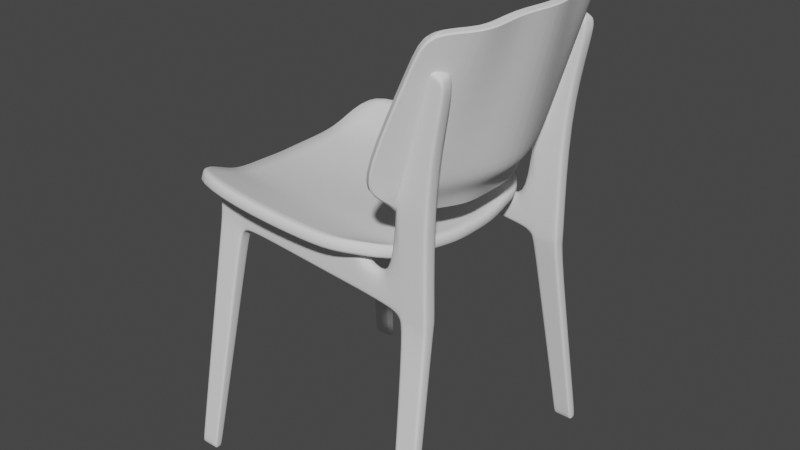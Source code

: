 # Source: Chair_BlenderTutorial.blend  (saved by Blender 2.82.7; exported with 4.5.12 LTS)
import bpy
from mathutils import Matrix  # noqa: F401  (used for matrix-valued properties, if any)

bpy.ops.wm.read_factory_settings(use_empty=True)
scene = bpy.context.scene
scene.name = 'Scene'

# ---- collections
col_collection = bpy.data.collections.new('Collection'); scene.collection.children.link(col_collection)
col_collection_2 = bpy.data.collections.new('Collection 2'); scene.collection.children.link(col_collection_2)
col_collection_3 = bpy.data.collections.new('Collection 3'); scene.collection.children.link(col_collection_3)

# ---- node groups
ng_auto_smooth = bpy.data.node_groups.new('Auto Smooth', 'GeometryNodeTree')
_s = ng_auto_smooth.interface.new_socket(name='Geometry', in_out='OUTPUT', socket_type='NodeSocketGeometry')
_s = ng_auto_smooth.interface.new_socket(name='Geometry', in_out='INPUT', socket_type='NodeSocketGeometry')
_s = ng_auto_smooth.interface.new_socket(name='Angle', in_out='INPUT', socket_type='NodeSocketFloat')
_s.subtype = 'ANGLE'
_s.min_value = 0.0
_s.max_value = 3.142
ng_auto_smooth.is_modifier = True
_N = ng_auto_smooth.nodes; _L = ng_auto_smooth.links
n0 = _N.new('NodeGroupOutput'); n0.name = 'Group Output'; n0.location = (480, -100)
n1 = _N.new('NodeGroupInput'); n1.name = 'Group Input'; n1.location = (-420, -300)
n2 = _N.new('NodeGroupInput'); n2.name = 'Group Input.001'; n2.location = (-60, -100)
n3 = _N.new('GeometryNodeSetShadeSmooth'); n3.name = 'Set Shade Smooth'; n3.location = (120, -100)
n3.domain = 'EDGE'
n4 = _N.new('GeometryNodeSetShadeSmooth'); n4.name = 'Set Shade Smooth.001'; n4.location = (300, -100)
n5 = _N.new('GeometryNodeInputMeshEdgeAngle'); n5.name = 'Edge Angle'; n5.location = (-420, -220)
n6 = _N.new('GeometryNodeInputEdgeSmooth'); n6.name = 'Is Edge Smooth'; n6.location = (-60, -160)
n7 = _N.new('GeometryNodeInputShadeSmooth'); n7.name = 'Is Face Smooth'; n7.location = (-240, -340)
n8 = _N.new('FunctionNodeBooleanMath'); n8.name = 'Boolean Math'; n8.location = (-60, -220)
n9 = _N.new('FunctionNodeCompare'); n9.name = 'Compare'; n9.location = (-240, -180)
n9.operation = 'LESS_EQUAL'
_L.new(n5.outputs[0], n9.inputs[0])
_L.new(n4.outputs[0], n0.inputs[0])
_L.new(n1.outputs[1], n9.inputs[1])
_L.new(n9.outputs[0], n8.inputs[0])
_L.new(n7.outputs[0], n8.inputs[1])
_L.new(n2.outputs[0], n3.inputs[0])
_L.new(n6.outputs[0], n3.inputs[1])
_L.new(n3.outputs[0], n4.inputs[0])
_L.new(n8.outputs[0], n3.inputs[2])
n0.is_active_output = True

# ---- world
world_world = bpy.data.worlds.new('World'); scene.world = world_world
world_world.use_nodes = True; world_world.node_tree.nodes.clear()
_N = world_world.node_tree.nodes; _L = world_world.node_tree.links
n0 = _N.new('ShaderNodeOutputWorld'); n0.name = 'World Output'; n0.location = (300, 300)
n1 = _N.new('ShaderNodeBackground'); n1.name = 'Background'; n1.location = (10, 300)
n1.inputs[0].default_value = (0.05088, 0.05088, 0.05088, 1.0)
_L.new(n1.outputs[0], n0.inputs[0])
n0.is_active_output = True
world_world.color = (0.05088, 0.05088, 0.05088)
world_world.use_sun_shadow = False
world_world.sun_shadow_jitter_overblur = 0.0

# ---- meshes
me_plane = bpy.data.meshes.new('Plane')
me_plane.from_pydata([(-1.227, 0.0, -0.03568), (0.8216, 0.0, -0.02266), (-1.089, 1.269, 0.2414), (0.5849, 1.052, 0.0576), (-1.227, 0.2513, -0.025), (0.8216, 0.2771, -0.025), (0.7312, 0.7993, -0.02219), (-1.136, 0.8818, 0.0998), (-1.17, 0.6649, 0.01062), (0.7638, 0.631, 0.01062), (-0.583, 0.0, -0.03158), (-0.5627, 1.387, 0.1836), (-0.583, 0.2406, -0.025), (-0.549, 0.9264, 0.06144), (-0.5616, 0.6832, 0.01062), (0.3413, 0.0, -0.02571), (0.1925, 1.326, 0.1007), (0.3413, 0.2736, -0.025), (0.2933, 0.9034, 0.006412), (0.3105, 0.6738, 0.01062), (0.5453, 0.0, -0.02442), (0.3592, 1.25, 0.08239), (0.5453, 0.2724, -0.025), (0.4793, 0.8758, -0.005738), (0.503, 0.6637, 0.01062)], [], [(23, 6, 3, 21), (20, 1, 5, 22), (24, 9, 6, 23), (22, 5, 9, 24), (4, 12, 14, 8), (8, 14, 13, 7), (0, 10, 12, 4), (7, 13, 11, 2), (12, 17, 19, 14), (14, 19, 18, 13), (10, 15, 17, 12), (13, 18, 16, 11), (17, 22, 24, 19), (19, 24, 23, 18), (15, 20, 22, 17), (18, 23, 21, 16)])
me_plane.polygons.foreach_set('use_smooth', [True] * 16)
_uv = me_plane.uv_layers.new(name='UVMap')
_uv.uv.foreach_set('vector', [0.02738, 0.04496, 0.02938, 0.05159, 0.02246, 0.04772, 0.01731, 0.04171, 0.05047, 0.04661, 0.05049, 0.05386, 0.04322, 0.05389, 0.04331, 0.04663, 0.03298, 0.04556, 0.03388, 0.05241, 0.02938, 0.05159, 0.02738, 0.04496, 0.04331, 0.04663, 0.04322, 0.05389, 0.03388, 0.05241, 0.03298, 0.04556, 0.04388, 2.003e-05, 0.04411, 0.01696, 0.03241, 0.0175, 0.03297, 0.001502, 0.03297, 0.001502, 0.03241, 0.0175, 0.02586, 0.01782, 0.02681, 0.002326, 0.05049, 4.05e-05, 0.05044, 0.01697, 0.04411, 0.01696, 0.04388, 2.003e-05, 0.02681, 0.002326, 0.02586, 0.01782, 0.01333, 0.0174, 0.01597, 0.003414, 0.04411, 0.01696, 0.04326, 0.04127, 0.0327, 0.0405, 0.03241, 0.0175, 0.03241, 0.0175, 0.0327, 0.0405, 0.02665, 0.04006, 0.02586, 0.01782, 0.05044, 0.01697, 0.05045, 0.04126, 0.04326, 0.04127, 0.04411, 0.01696, 0.02586, 0.01782, 0.02665, 0.04006, 0.01529, 0.03731, 0.01333, 0.0174, 0.04326, 0.04127, 0.04331, 0.04663, 0.03298, 0.04556, 0.0327, 0.0405, 0.0327, 0.0405, 0.03298, 0.04556, 0.02738, 0.04496, 0.02665, 0.04006, 0.05045, 0.04126, 0.05047, 0.04661, 0.04331, 0.04663, 0.04326, 0.04127, 0.02665, 0.04006, 0.02738, 0.04496, 0.01731, 0.04171, 0.01529, 0.03731])
me_plane.use_remesh_fix_poles = True
me_plane.use_remesh_preserve_attributes = False
me_plane.use_mirror_vertex_groups = False
me_plane.update()
me_plane_001 = bpy.data.meshes.new('Plane.001')
me_plane_001.from_pydata([(-1.067, 0.0, 0.3655), (0.9324, 0.0, -0.1673), (-1.009, 0.7424, 0.5301), (0.9092, 0.8841, 0.1827), (0.6253, 0.0, -0.1149), (0.6163, 0.9062, 0.2667), (-0.4546, 1.02, 0.568), (-0.4963, 0.0, 0.07628), (-0.6827, 0.9816, 0.5358), (-0.7374, 0.0, 0.1175), (-1.067, 0.252, 0.3408), (0.9325, 0.3111, -0.05414), (0.6254, 0.317, -0.001808), (-0.4962, 0.35, 0.1894), (-0.7373, 0.3349, 0.2306), (0.8521, 0.5837, -0.05583), (0.5594, 0.6008, 0.02892), (-0.5106, 0.6862, 0.3348), (-0.739, 0.6608, 0.4078), (-1.024, 0.515, 0.4872), (-0.8287, 0.8153, 0.5007), (-0.8855, 0.0, 0.2899), (-0.8855, 0.2772, 0.3072), (-0.8562, 0.5594, 0.4318)], [], [(16, 15, 3, 5), (17, 16, 5, 6), (18, 17, 6, 8), (23, 18, 8, 20), (21, 9, 14, 22), (9, 7, 13, 14), (7, 4, 12, 13), (4, 1, 11, 12), (22, 14, 18, 23), (14, 13, 17, 18), (13, 12, 16, 17), (12, 11, 15, 16), (10, 22, 23, 19), (0, 21, 22, 10), (19, 23, 20, 2)])
me_plane_001.polygons.foreach_set('use_smooth', [True] * 15)
_uv = me_plane_001.uv_layers.new(name='UVMap')
_uv.uv.foreach_set('vector', [0.06412, 0.04446, 0.06467, 0.05236, 0.05466, 0.05237, 0.05397, 0.04452, 0.06121, 0.01549, 0.06412, 0.04446, 0.05397, 0.04452, 0.05053, 0.01573, 0.06153, 0.009179, 0.06121, 0.01549, 0.05053, 0.01573, 0.05247, 0.01002, 0.06394, 0.00586, 0.06153, 0.009179, 0.05247, 0.01002, 0.05705, 0.006465, 0.07948, 0.005123, 0.0803, 0.01088, 0.07115, 0.01026, 0.07215, 0.005689, 0.0803, 0.01088, 0.08024, 0.01719, 0.0707, 0.01662, 0.07115, 0.01026, 0.08024, 0.01719, 0.08026, 0.04672, 0.07153, 0.04627, 0.0707, 0.01662, 0.08026, 0.04672, 0.0803, 0.05479, 0.07174, 0.05435, 0.07153, 0.04627, 0.07215, 0.005689, 0.07115, 0.01026, 0.06153, 0.009179, 0.06394, 0.00586, 0.07115, 0.01026, 0.0707, 0.01662, 0.06121, 0.01549, 0.06153, 0.009179, 0.0707, 0.01662, 0.07153, 0.04627, 0.06412, 0.04446, 0.06121, 0.01549, 0.07153, 0.04627, 0.07174, 0.05435, 0.06467, 0.05236, 0.06412, 0.04446, 0.07254, 0.0007708, 0.07215, 0.005689, 0.06394, 0.00586, 0.0647, 0.001221, 0.07909, 2.003e-05, 0.07948, 0.005123, 0.07215, 0.005689, 0.07254, 0.0007708, 0.0647, 0.001221, 0.06394, 0.00586, 0.05705, 0.006465, 0.05874, 0.001665])
me_plane_001.use_remesh_fix_poles = True
me_plane_001.use_remesh_preserve_attributes = False
me_plane_001.use_mirror_vertex_groups = False
me_plane_001.update()
me_cube_002 = bpy.data.meshes.new('Cube.002')
me_cube_002.from_pydata([(2.321, -13.27, -4.441), (2.321, -12.46, -4.441), (2.579, -9.909, -27.97), (4.013, -13.27, -4.441), (2.579, -8.583, -27.97), (4.013, -12.46, -4.441), (0.1603, -9.909, -25.06), (0.1603, -8.583, -25.07), (2.714, -8.583, -25.83), (2.714, -9.909, -25.83), (-11.65, -9.909, -27.24), (-11.65, -8.583, -27.25), (-12.06, -9.909, -24.12), (-12.07, -8.583, -24.12), (-0.9463, -8.583, -27.82), (-0.7973, -8.583, -25.27), (-0.7973, -9.909, -25.26), (-0.9463, -9.909, -27.82), (0.8756, -10.82, -19.71), (0.8756, -9.632, -19.72), (3.071, -9.632, -19.95), (3.071, -10.82, -19.95), (0.4535, -8.806, -24.19), (2.796, -8.806, -24.48), (2.796, -10.1, -24.48), (0.4535, -10.1, -24.17), (-5.985, -8.583, -27.55), (-5.811, -9.909, -24.74), (-5.811, -8.583, -24.74), (-5.985, -9.909, -27.55), (2.237, -8.583, -27.96), (3.77, -12.46, -4.441), (2.237, -9.909, -27.96), (3.77, -13.27, -4.441), (2.756, -10.82, -19.92), (2.756, -9.632, -19.92), (2.46, -8.806, -24.44), (2.46, -10.1, -24.44), (2.594, -8.583, -27.74), (2.594, -9.909, -27.74), (-12.02, -8.583, -26.93), (-12.02, -9.909, -26.92), (-0.9307, -9.909, -27.55), (-0.9307, -8.583, -27.55), (-5.967, -9.909, -27.26), (-5.967, -8.583, -27.26), (2.249, -8.583, -27.71), (2.249, -9.909, -27.71), (0.3341, -8.583, -27.88), (2.419, -13.27, -4.441), (0.3099, -9.909, -25.25), (1.003, -10.82, -19.73), (0.589, -10.1, -24.19), (2.419, -12.46, -4.441), (0.3341, -9.909, -27.88), (1.003, -9.632, -19.74), (0.589, -8.806, -24.2), (0.3314, -8.583, -27.59), (0.3314, -9.909, -27.59), (-12.07, -9.909, -24.3), (-0.8058, -8.583, -25.42), (-5.821, -8.583, -24.9), (-12.08, -8.583, -24.3), (-0.8058, -9.909, -25.4), (-5.821, -9.909, -24.9), (2.348, -8.583, -25.74), (2.348, -9.909, -25.74), (0.3099, -8.583, -25.27), (2.287, -13.21, -4.798), (2.287, -12.39, -4.799), (3.991, -12.39, -4.804), (3.991, -13.21, -4.804), (3.747, -13.21, -4.803), (3.747, -12.39, -4.803), (2.385, -12.39, -4.799), (2.385, -13.21, -4.799), (-14.78, -9.932, -23.81), (-14.79, -8.606, -23.8), (-14.65, -8.606, -25.55), (-14.65, -9.932, -25.56), (-14.79, -9.932, -23.98), (-14.8, -8.606, -23.98), (-10.75, -8.583, -27.3), (-11.06, -9.909, -24.22), (-11.07, -8.583, -24.22), (-10.74, -9.909, -27.29), (-11.05, -9.909, -26.98), (-11.06, -8.583, -26.98), (-11.08, -8.583, -24.39), (-11.07, -9.909, -24.39), (-15.54, -9.937, -23.44), (-15.55, -8.611, -23.43), (-15.24, -8.611, -32.62), (-15.24, -9.937, -32.61), (-15.55, -9.937, -23.61), (-15.56, -8.611, -23.61), (-18.06, -9.955, -23.4), (-18.07, -8.629, -23.39), (-17.89, -8.629, -33.77), (-17.88, -9.955, -33.77), (-18.07, -9.955, -23.57), (-18.08, -8.629, -23.57), (-15.79, -9.941, -21.76), (-15.8, -8.874, -21.76), (-18.03, -9.959, -21.72), (-18.04, -8.892, -21.72), (-17.06, -13.27, -4.448), (-17.07, -12.29, -4.445), (-18.82, -13.29, -4.409), (-18.83, -12.31, -4.406), (-18.8, -13.29, -4.89), (-18.81, -12.31, -4.887), (-17.04, -12.29, -4.926), (-17.03, -13.27, -4.929), (-15.57, -9.944, -33.79), (-15.57, -8.619, -33.8), (-16.13, -8.619, -23.42), (-16.12, -9.944, -23.42), (-16.13, -9.944, -23.6), (-16.14, -8.619, -23.59), (-16.26, -8.882, -21.74), (-16.25, -9.948, -21.74), (-17.33, -12.3, -4.428), (-17.32, -13.28, -4.432), (-17.29, -13.28, -4.912), (-17.3, -12.3, -4.909), (-17.62, -9.953, -33.77), (-17.81, -8.627, -23.4), (-17.81, -9.953, -23.58), (-17.81, -8.891, -21.72), (-18.63, -12.31, -4.409), (-18.6, -13.28, -4.893), (-17.55, -8.627, -33.78), (-17.8, -9.953, -23.4), (-17.82, -8.627, -23.57), (-17.79, -9.957, -21.72), (-18.62, -13.29, -4.412), (-18.61, -12.31, -4.89), (-19.24, -8.666, -40.46), (-19.24, -9.992, -40.45), (-17.75, -9.981, -40.66), (-17.75, -8.656, -40.66), (-19.0, -9.99, -40.56), (-18.93, -8.664, -40.59), (-19.1, -8.681, -41.76), (-19.09, -10.01, -41.76), (-18.26, -9.996, -42.27), (-18.27, -8.671, -42.27), (-18.89, -10.01, -41.93), (-18.84, -8.68, -41.99), (-16.15, -8.621, -33.79), (-16.61, -9.947, -23.41), (-16.63, -8.621, -23.59), (-16.71, -9.951, -21.74), (-17.7, -13.28, -4.426), (-17.68, -12.3, -4.903), (-16.17, -9.947, -33.78), (-16.62, -8.621, -23.41), (-16.62, -9.947, -23.59), (-16.72, -8.884, -21.73), (-17.71, -12.3, -4.423), (-17.67, -13.28, -4.907), (-18.1, -8.658, -40.64), (-18.11, -9.984, -40.63), (-18.44, -8.673, -42.19), (-18.45, -9.999, -42.17), (-19.07, -10.0, -41.42), (-18.12, -9.991, -41.8), (-18.13, -8.666, -41.8), (-18.86, -8.674, -41.47), (-19.26, -10.0, -41.24), (-19.1, -8.676, -41.24), (-18.35, -9.994, -41.69), (-18.34, -8.668, -41.71)], [(17, 14), (29, 26), (48, 54)], [(68, 0, 1, 69), (73, 31, 5, 70), (70, 5, 3, 71), (75, 49, 0, 68), (30, 4, 2, 32), (53, 1, 0, 49), (87, 82, 11, 40), (41, 59, 80, 79), (89, 83, 12, 59), (83, 84, 13, 12), (6, 7, 15, 16), (50, 6, 16, 63), (57, 48, 14, 43), (52, 51, 18, 25), (23, 20, 21, 24), (36, 35, 20, 23), (25, 18, 19, 22), (6, 25, 22, 7), (65, 36, 23, 8), (8, 23, 24, 9), (50, 52, 25, 6), (16, 15, 28, 27), (63, 16, 27, 64), (43, 14, 26, 45), (9, 24, 37, 66), (67, 56, 36, 65), (56, 55, 35, 36), (24, 21, 34, 37), (5, 31, 33, 3), (71, 3, 33, 72), (74, 53, 31, 73), (2, 39, 47, 32), (48, 57, 46, 30), (60, 43, 45, 61), (17, 42, 44, 29), (67, 57, 43, 60), (54, 58, 42, 17), (85, 86, 41, 10), (10, 41, 40, 11), (88, 87, 40, 62), (30, 46, 38, 4), (4, 38, 39, 2), (32, 47, 58, 54), (69, 1, 53, 74), (22, 19, 55, 56), (7, 22, 56, 67), (66, 37, 52, 50), (37, 34, 51, 52), (31, 53, 49, 33), (72, 33, 49, 75), (47, 66, 50, 58), (84, 88, 62, 13), (7, 67, 60, 15), (15, 60, 61, 28), (39, 9, 66, 47), (57, 67, 65, 46), (42, 63, 64, 44), (58, 50, 63, 42), (86, 89, 59, 41), (12, 13, 77, 76), (46, 65, 8, 38), (38, 8, 9, 39), (34, 72, 75, 51), (19, 69, 74, 55), (55, 74, 73, 35), (21, 71, 72, 34), (51, 75, 68, 18), (20, 70, 71, 21), (35, 73, 70, 20), (18, 68, 69, 19), (81, 78, 92, 95), (79, 80, 94, 93), (40, 41, 79, 78), (62, 40, 78, 81), (13, 62, 81, 77), (59, 12, 76, 80), (44, 64, 89, 86), (28, 61, 88, 84), (61, 45, 87, 88), (29, 44, 86, 85), (27, 28, 84, 83), (64, 27, 83, 89), (45, 26, 82, 87), (90, 91, 103, 102), (156, 126, 142, 163), (80, 76, 90, 94), (77, 81, 95, 91), (78, 79, 93, 92), (76, 77, 91, 90), (100, 96, 97, 101), (99, 100, 101, 98), (126, 128, 100, 99), (134, 132, 98, 101), (128, 133, 96, 100), (127, 134, 101, 97), (111, 110, 108, 109), (117, 90, 102, 121), (97, 96, 104, 105), (127, 97, 105, 129), (136, 130, 109, 108), (137, 111, 109, 130), (113, 112, 107, 106), (124, 113, 106, 123), (121, 102, 113, 124), (102, 103, 112, 113), (129, 105, 111, 137), (105, 104, 110, 111), (103, 120, 125, 112), (153, 121, 124, 161), (161, 124, 123, 154), (112, 125, 122, 107), (106, 107, 122, 123), (91, 116, 120, 103), (151, 117, 121, 153), (91, 95, 119, 116), (94, 90, 117, 118), (95, 92, 115, 119), (93, 94, 118, 114), (96, 133, 135, 104), (110, 131, 136, 108), (104, 135, 131, 110), (159, 129, 137, 155), (155, 137, 130, 160), (154, 160, 130, 136), (157, 127, 129, 159), (157, 152, 134, 127), (158, 151, 133, 128), (152, 150, 132, 134), (156, 158, 128, 126), (98, 132, 143, 138), (173, 168, 147, 164), (172, 166, 148, 165), (126, 99, 139, 142), (99, 98, 138, 139), (150, 115, 141, 162), (149, 148, 145, 144), (164, 165, 148, 149), (166, 170, 145, 148), (171, 169, 149, 144), (170, 171, 144, 145), (147, 146, 165, 164), (132, 150, 162, 143), (167, 172, 165, 146), (169, 173, 164, 149), (114, 118, 158, 156), (119, 115, 150, 152), (118, 117, 151, 158), (116, 119, 152, 157), (116, 157, 159, 120), (123, 122, 160, 154), (125, 155, 160, 122), (120, 159, 155, 125), (133, 151, 153, 135), (131, 161, 154, 136), (135, 153, 161, 131), (114, 156, 163, 140), (143, 162, 173, 169), (140, 163, 172, 167), (139, 138, 171, 170), (138, 143, 169, 171), (142, 139, 170, 166), (163, 142, 166, 172), (162, 141, 168, 173)])
me_cube_002.polygons.foreach_set('use_smooth', [True] * 163)
_uv = me_cube_002.uv_layers.new(name='UVMap')
_uv.uv.foreach_set('vector', [0.007253, 0.7763, 0.007253, 0.7763, 0.007253, 0.7763, 0.007253, 0.7763, 0.007252, 0.7763, 0.007253, 0.7763, 0.007253, 0.7763, 0.007253, 0.7763, 0.007253, 0.7763, 0.007253, 0.7763, 0.007253, 0.7763, 0.007253, 0.7763, 0.007253, 0.7763, 0.007253, 0.7763, 0.007253, 0.7763, 0.007253, 0.7763, 0.007338, 0.7761, 0.007317, 0.7761, 0.007205, 0.7761, 0.007184, 0.7761, 0.007253, 0.7763, 0.007253, 0.7763, 0.007253, 0.7763, 0.007253, 0.7763, 0.007521, 0.7781, 0.007693, 0.7781, 0.007394, 0.7786, 0.007267, 0.7787, 0.00723, 0.7787, 0.007406, 0.7769, 0.009472, 0.7709, 0.01022, 0.78, 0.007283, 0.7774, 0.007374, 0.7773, 0.007936, 0.7766, 0.007406, 0.7769, 0.007374, 0.7773, 0.007115, 0.7773, 0.006556, 0.7767, 0.007936, 0.7766, 0.007212, 0.7764, 0.007311, 0.7764, 0.007338, 0.7764, 0.007183, 0.7764, 0.007191, 0.7763, 0.007212, 0.7764, 0.007183, 0.7764, 0.007158, 0.7764, 0.007497, 0.7762, 0.007519, 0.7762, 0.00765, 0.7763, 0.007615, 0.7764, 0.007237, 0.7763, 0.007255, 0.7763, 0.007254, 0.7763, 0.007239, 0.7763, 0.007266, 0.7763, 0.007254, 0.7763, 0.007254, 0.7763, 0.007249, 0.7763, 0.007268, 0.7763, 0.007253, 0.7763, 0.007254, 0.7763, 0.007266, 0.7763, 0.007239, 0.7763, 0.007254, 0.7763, 0.007254, 0.7763, 0.007273, 0.7763, 0.007212, 0.7764, 0.007239, 0.7763, 0.007273, 0.7763, 0.007311, 0.7764, 0.007292, 0.7762, 0.007268, 0.7763, 0.007266, 0.7763, 0.007285, 0.7762, 0.007285, 0.7762, 0.007266, 0.7763, 0.007249, 0.7763, 0.007236, 0.7762, 0.007191, 0.7763, 0.007237, 0.7763, 0.007239, 0.7763, 0.007212, 0.7764, 0.007183, 0.7764, 0.007338, 0.7764, 0.007355, 0.7771, 0.00715, 0.7771, 0.007158, 0.7764, 0.007183, 0.7764, 0.00715, 0.7771, 0.007039, 0.7771, 0.007615, 0.7764, 0.00765, 0.7763, 0.007869, 0.7771, 0.007817, 0.7771, 0.007236, 0.7762, 0.007249, 0.7763, 0.007247, 0.7763, 0.007228, 0.7762, 0.007329, 0.7763, 0.007278, 0.7763, 0.007268, 0.7763, 0.007292, 0.7762, 0.007278, 0.7763, 0.007253, 0.7763, 0.007253, 0.7763, 0.007268, 0.7763, 0.007249, 0.7763, 0.007254, 0.7763, 0.007256, 0.7763, 0.007247, 0.7763, 0.007253, 0.7763, 0.007253, 0.7763, 0.007253, 0.7763, 0.007253, 0.7763, 0.007253, 0.7763, 0.007253, 0.7763, 0.007253, 0.7763, 0.007253, 0.7763, 0.007253, 0.7763, 0.007253, 0.7763, 0.007253, 0.7763, 0.007252, 0.7763, 0.007205, 0.7761, 0.00721, 0.7761, 0.007175, 0.7761, 0.007184, 0.7761, 0.007519, 0.7762, 0.007497, 0.7762, 0.007348, 0.7761, 0.007338, 0.7761, 0.007362, 0.7764, 0.007615, 0.7764, 0.007817, 0.7771, 0.007465, 0.7771, 0.006872, 0.7763, 0.006906, 0.7764, 0.00669, 0.7771, 0.00664, 0.7771, 0.007329, 0.7763, 0.007497, 0.7762, 0.007615, 0.7764, 0.007362, 0.7764, 0.007004, 0.7762, 0.007026, 0.7762, 0.006906, 0.7764, 0.006872, 0.7763, 0.006797, 0.778, 0.006968, 0.7781, 0.00723, 0.7787, 0.007092, 0.7786, 0.007092, 0.7786, 0.00723, 0.7787, 0.007267, 0.7787, 0.007394, 0.7786, 0.007192, 0.7774, 0.007521, 0.7781, 0.007267, 0.7787, 0.007034, 0.7769, 0.007338, 0.7761, 0.007348, 0.7761, 0.007312, 0.7761, 0.007317, 0.7761, 0.007317, 0.7761, 0.007312, 0.7761, 0.00721, 0.7761, 0.007205, 0.7761, 0.007184, 0.7761, 0.007175, 0.7761, 0.007026, 0.7762, 0.007004, 0.7762, 0.007253, 0.7763, 0.007253, 0.7763, 0.007253, 0.7763, 0.007253, 0.7763, 0.007273, 0.7763, 0.007254, 0.7763, 0.007253, 0.7763, 0.007278, 0.7763, 0.007311, 0.7764, 0.007273, 0.7763, 0.007278, 0.7763, 0.007329, 0.7763, 0.007228, 0.7762, 0.007247, 0.7763, 0.007237, 0.7763, 0.007191, 0.7763, 0.007247, 0.7763, 0.007256, 0.7763, 0.007255, 0.7763, 0.007237, 0.7763, 0.007253, 0.7763, 0.007253, 0.7763, 0.007253, 0.7763, 0.007253, 0.7763, 0.007253, 0.7763, 0.007253, 0.7763, 0.007253, 0.7763, 0.007253, 0.7763, 0.007175, 0.7761, 0.007228, 0.7762, 0.007191, 0.7763, 0.007026, 0.7762, 0.007115, 0.7773, 0.007192, 0.7774, 0.007034, 0.7769, 0.006556, 0.7767, 0.007311, 0.7764, 0.007329, 0.7763, 0.007362, 0.7764, 0.007338, 0.7764, 0.007338, 0.7764, 0.007362, 0.7764, 0.007465, 0.7771, 0.007355, 0.7771, 0.00721, 0.7761, 0.007236, 0.7762, 0.007228, 0.7762, 0.007175, 0.7761, 0.007497, 0.7762, 0.007329, 0.7763, 0.007292, 0.7762, 0.007348, 0.7761, 0.006906, 0.7764, 0.007158, 0.7764, 0.007039, 0.7771, 0.00669, 0.7771, 0.007026, 0.7762, 0.007191, 0.7763, 0.007158, 0.7764, 0.006906, 0.7764, 0.006968, 0.7781, 0.007283, 0.7774, 0.007406, 0.7769, 0.00723, 0.7787, 0.007936, 0.7766, 0.006556, 0.7767, 0.005138, 0.7693, 0.009357, 0.7689, 0.007348, 0.7761, 0.007292, 0.7762, 0.007285, 0.7762, 0.007312, 0.7761, 0.007312, 0.7761, 0.007285, 0.7762, 0.007236, 0.7762, 0.00721, 0.7761, 0.007256, 0.7763, 0.007253, 0.7763, 0.007253, 0.7763, 0.007255, 0.7763, 0.007254, 0.7763, 0.007253, 0.7763, 0.007253, 0.7763, 0.007253, 0.7763, 0.007253, 0.7763, 0.007253, 0.7763, 0.007252, 0.7763, 0.007253, 0.7763, 0.007254, 0.7763, 0.007253, 0.7763, 0.007253, 0.7763, 0.007256, 0.7763, 0.007255, 0.7763, 0.007253, 0.7763, 0.007253, 0.7763, 0.007254, 0.7763, 0.007254, 0.7763, 0.007253, 0.7763, 0.007253, 0.7763, 0.007254, 0.7763, 0.007253, 0.7763, 0.007252, 0.7763, 0.007253, 0.7763, 0.007254, 0.7763, 0.007254, 0.7763, 0.007253, 0.7763, 0.007253, 0.7763, 0.007254, 0.7763, 0.004969, 0.7713, 0.004322, 0.7801, 0.001587, 0.8694, 0.003593, 0.7624, 0.01022, 0.78, 0.009472, 0.7709, 0.01071, 0.7613, 0.01289, 0.8694, 0.007267, 0.7787, 0.00723, 0.7787, 0.01022, 0.78, 0.004322, 0.7801, 0.007034, 0.7769, 0.007267, 0.7787, 0.004322, 0.7801, 0.004969, 0.7713, 0.006556, 0.7767, 0.007034, 0.7769, 0.004969, 0.7713, 0.005138, 0.7693, 0.007406, 0.7769, 0.007936, 0.7766, 0.009357, 0.7689, 0.009472, 0.7709, 0.00669, 0.7771, 0.007039, 0.7771, 0.007283, 0.7774, 0.006968, 0.7781, 0.007355, 0.7771, 0.007465, 0.7771, 0.007192, 0.7774, 0.007115, 0.7773, 0.007465, 0.7771, 0.007817, 0.7771, 0.007521, 0.7781, 0.007192, 0.7774, 0.00664, 0.7771, 0.00669, 0.7771, 0.006968, 0.7781, 0.006797, 0.778, 0.00715, 0.7771, 0.007355, 0.7771, 0.007115, 0.7773, 0.007374, 0.7773, 0.007039, 0.7771, 0.00715, 0.7771, 0.007374, 0.7773, 0.007283, 0.7774, 0.007817, 0.7771, 0.007869, 0.7771, 0.007693, 0.7781, 0.007521, 0.7781, 0.009558, 0.7611, 0.004533, 0.7624, 0.001762, 0.7546, 0.01047, 0.7498, 0.006181, 0.8858, 0.0129, 0.8883, 0.008828, 0.981, 0.007443, 0.9798, 0.009472, 0.7709, 0.009357, 0.7689, 0.009558, 0.7611, 0.01071, 0.7613, 0.005138, 0.7693, 0.004969, 0.7713, 0.003593, 0.7624, 0.004533, 0.7624, 0.004322, 0.7801, 0.01022, 0.78, 0.01289, 0.8694, 0.001587, 0.8694, 0.009357, 0.7689, 0.005138, 0.7693, 0.004533, 0.7624, 0.009558, 0.7611, 0.00445, 0.7579, 0.005327, 0.7573, 0.008951, 0.759, 0.009784, 0.7589, 0.004554, 0.8891, 0.00445, 0.7579, 0.009784, 0.7589, 0.009941, 0.8892, 0.0129, 0.8883, 0.009442, 0.7577, 0.00445, 0.7579, 0.004554, 0.8891, 0.00486, 0.7593, 0.002565, 0.8883, 0.009941, 0.8892, 0.009784, 0.7589, 0.009442, 0.7577, 0.008796, 0.7573, 0.005327, 0.7573, 0.00445, 0.7579, 0.005781, 0.7592, 0.00486, 0.7593, 0.009784, 0.7589, 0.008951, 0.759, 0.009594, 0.009315, 0.0005616, 0.007135, 0.003759, 0.007289, 0.006371, 2.003e-05, 0.008364, 0.7591, 0.009558, 0.7611, 0.01047, 0.7498, 0.005763, 0.749, 0.008951, 0.759, 0.005327, 0.7573, 0.003036, 0.7438, 0.01329, 0.7489, 0.005781, 0.7592, 0.008951, 0.759, 0.01329, 0.7489, 0.003001, 0.7492, 0.005955, 0.008427, 0.005176, 0.005839, 0.006371, 2.003e-05, 0.003759, 0.007289, 0.000174, 0.01027, 0.009594, 0.009315, 0.006371, 2.003e-05, 0.005176, 0.005839, 0.01329, 0.01469, 2.003e-05, 0.01958, 0.004035, 0.0165, 0.00845, 0.01411, 0.006792, 0.01262, 0.01329, 0.01469, 0.00845, 0.01411, 0.006783, 0.01347, 0.005763, 0.749, 0.01047, 0.7498, 0.01329, 0.01469, 0.006792, 0.01262, 0.01047, 0.7498, 0.001762, 0.7546, 2.003e-05, 0.01958, 0.01329, 0.01469, 0.003001, 0.7492, 0.01329, 0.7489, 0.009594, 0.009315, 0.000174, 0.01027, 0.01329, 0.7489, 0.003036, 0.7438, 0.0005616, 0.007135, 0.009594, 0.009315, 0.001762, 0.7546, 0.007471, 0.7537, 0.005247, 0.01612, 2.003e-05, 0.01958, 0.0009837, 0.747, 0.005763, 0.749, 0.006792, 0.01262, 0.00212, 0.0129, 0.00212, 0.0129, 0.006792, 0.01262, 0.006783, 0.01347, 0.005322, 0.01237, 2.003e-05, 0.01958, 0.005247, 0.01612, 0.005505, 0.01515, 0.004035, 0.0165, 0.00845, 0.01411, 0.004035, 0.0165, 0.005505, 0.01515, 0.006783, 0.01347, 0.004533, 0.7624, 0.005774, 0.7609, 0.007471, 0.7537, 0.001762, 0.7546, 0.00593, 0.758, 0.008364, 0.7591, 0.005763, 0.749, 0.0009837, 0.747, 0.004533, 0.7624, 0.003593, 0.7624, 0.005432, 0.761, 0.005774, 0.7609, 0.01071, 0.7613, 0.009558, 0.7611, 0.008364, 0.7591, 0.008813, 0.7594, 0.003593, 0.7624, 0.001587, 0.8694, 0.004043, 0.884, 0.005432, 0.761, 0.01289, 0.8694, 0.01071, 0.7613, 0.008813, 0.7594, 0.01037, 0.884, 0.005327, 0.7573, 0.008796, 0.7573, 0.01243, 0.7444, 0.003036, 0.7438, 0.0005616, 0.007135, 0.01048, 0.009102, 0.005955, 0.008427, 0.003759, 0.007289, 0.003036, 0.7438, 0.01243, 0.7444, 0.01048, 0.009102, 0.0005616, 0.007135, 0.01314, 0.7516, 0.003001, 0.7492, 0.000174, 0.01027, 0.009141, 0.01498, 0.009141, 0.01498, 0.000174, 0.01027, 0.005176, 0.005839, 0.006357, 0.01302, 0.005322, 0.01237, 0.006357, 0.01302, 0.005176, 0.005839, 0.005955, 0.008427, 0.008136, 0.7602, 0.005781, 0.7592, 0.003001, 0.7492, 0.01314, 0.7516, 0.008136, 0.7602, 0.008588, 0.7607, 0.00486, 0.7593, 0.005781, 0.7592, 0.00559, 0.7588, 0.00593, 0.758, 0.008796, 0.7573, 0.009442, 0.7577, 0.008588, 0.7607, 0.008545, 0.8858, 0.002565, 0.8883, 0.00486, 0.7593, 0.006181, 0.8858, 0.00559, 0.7588, 0.009442, 0.7577, 0.0129, 0.8883, 0.009941, 0.8892, 0.002565, 0.8883, 0.00714, 0.9827, 0.01048, 0.9811, 0.008228, 0.9898, 0.00743, 0.9907, 0.007571, 1.0, 0.006584, 0.9945, 0.008199, 0.9846, 0.008238, 0.9836, 0.008472, 0.985, 0.008561, 0.9857, 0.0129, 0.8883, 0.004554, 0.8891, 0.005388, 0.9804, 0.008828, 0.981, 0.004554, 0.8891, 0.009941, 0.8892, 0.01048, 0.9811, 0.005388, 0.9804, 0.008545, 0.8858, 0.004043, 0.884, 0.004805, 0.9808, 0.00813, 0.9816, 0.006469, 0.9901, 0.008472, 0.985, 0.007879, 0.9844, 0.006798, 0.9878, 0.006584, 0.9945, 0.008561, 0.9857, 0.008472, 0.985, 0.006469, 0.9901, 0.008238, 0.9836, 0.007345, 0.9831, 0.007879, 0.9844, 0.008472, 0.985, 0.007937, 0.9852, 0.007409, 0.9872, 0.006469, 0.9901, 0.006798, 0.9878, 0.007345, 0.9831, 0.007937, 0.9852, 0.006798, 0.9878, 0.007879, 0.9844, 0.007571, 1.0, 0.009566, 0.9862, 0.008561, 0.9857, 0.006584, 0.9945, 0.002565, 0.8883, 0.008545, 0.8858, 0.00813, 0.9816, 0.00714, 0.9827, 0.009248, 0.9853, 0.008199, 0.9846, 0.008561, 0.9857, 0.009566, 0.9862, 0.007409, 0.9872, 0.008228, 0.9898, 0.006584, 0.9945, 0.006469, 0.9901, 0.01037, 0.884, 0.008813, 0.7594, 0.00559, 0.7588, 0.006181, 0.8858, 0.005432, 0.761, 0.004043, 0.884, 0.008545, 0.8858, 0.008588, 0.7607, 0.008813, 0.7594, 0.008364, 0.7591, 0.00593, 0.758, 0.00559, 0.7588, 0.005774, 0.7609, 0.005432, 0.761, 0.008588, 0.7607, 0.008136, 0.7602, 0.005774, 0.7609, 0.008136, 0.7602, 0.01314, 0.7516, 0.007471, 0.7537, 0.006783, 0.01347, 0.005505, 0.01515, 0.006357, 0.01302, 0.005322, 0.01237, 0.005247, 0.01612, 0.009141, 0.01498, 0.006357, 0.01302, 0.005505, 0.01515, 0.007471, 0.7537, 0.01314, 0.7516, 0.009141, 0.01498, 0.005247, 0.01612, 0.008796, 0.7573, 0.00593, 0.758, 0.0009837, 0.747, 0.01243, 0.7444, 0.01048, 0.009102, 0.00212, 0.0129, 0.005322, 0.01237, 0.005955, 0.008427, 0.01243, 0.7444, 0.0009837, 0.747, 0.00212, 0.0129, 0.01048, 0.009102, 0.01037, 0.884, 0.006181, 0.8858, 0.007443, 0.9798, 0.01002, 0.9795, 0.00714, 0.9827, 0.00813, 0.9816, 0.008228, 0.9898, 0.007409, 0.9872, 0.01002, 0.9795, 0.007443, 0.9798, 0.008199, 0.9846, 0.009248, 0.9853, 0.005388, 0.9804, 0.01048, 0.9811, 0.007937, 0.9852, 0.007345, 0.9831, 0.01048, 0.9811, 0.00714, 0.9827, 0.007409, 0.9872, 0.007937, 0.9852, 0.008828, 0.981, 0.005388, 0.9804, 0.007345, 0.9831, 0.008238, 0.9836, 0.007443, 0.9798, 0.008828, 0.981, 0.008238, 0.9836, 0.008199, 0.9846, 0.00813, 0.9816, 0.004805, 0.9808, 0.00743, 0.9907, 0.008228, 0.9898])
me_cube_002.use_remesh_fix_poles = True
me_cube_002.use_remesh_preserve_attributes = False
me_cube_002.use_mirror_vertex_groups = False
me_cube_002.update()

# ---- objects
ob_seat = bpy.data.objects.new('seat', me_plane)
ob_plane = bpy.data.objects.new('Plane', me_plane_001)
ob_empty = bpy.data.objects.new('Empty', None)
ob_empty_001 = bpy.data.objects.new('Empty.001', None)
ob_empty_002 = bpy.data.objects.new('Empty.002', None)
ob_legs = bpy.data.objects.new('Legs', me_cube_002)

# ---- transforms, parenting, visibility, modifiers, constraints
ob_seat.location = (-0.02746, 0.0001493, 2.788)
ob_seat.scale = (1.0, 0.8171, 1.0)
ob_seat.lineart.crease_threshold = 0.0
_m = ob_seat.modifiers.new('Mirror', 'MIRROR')
_m.use_axis = (False, True, False)
_m.use_clip = True
_m = ob_seat.modifiers.new('Subdivision', 'SUBSURF')
_m.uv_smooth = 'PRESERVE_CORNERS'
_m.levels = 4
_m.show_only_control_edges = False
_m = ob_seat.modifiers.new('Solidify', 'SOLIDIFY')
_m.thickness = 0.1
_m.nonmanifold_merge_threshold = 0.0003
_m = ob_seat.modifiers.new('Bevel', 'BEVEL')
_m.angle_limit = 1.047
_m = ob_seat.modifiers.new('Auto Smooth', 'NODES')
_m.node_group = ng_auto_smooth
_gi = [s.identifier for s in ng_auto_smooth.interface.items_tree if s.item_type == 'SOCKET' and s.in_out == 'INPUT']
_m[_gi[1]] = 1.403  # Angle
ob_plane.location = (1.255, 0.0001493, 3.814)
ob_plane.rotation_euler = (-0.0, -1.571, -0.0)
ob_plane.scale = (0.7371, 1.092, 1.0)
ob_plane.lineart.crease_threshold = 0.0
_m = ob_plane.modifiers.new('Mirror', 'MIRROR')
_m.use_axis = (False, True, False)
_m.use_clip = True
_m = ob_plane.modifiers.new('Subdivision', 'SUBSURF')
_m.uv_smooth = 'PRESERVE_CORNERS'
_m.levels = 3
_m.show_only_control_edges = False
_m = ob_plane.modifiers.new('Solidify', 'SOLIDIFY')
_m.thickness = -0.077
_m.nonmanifold_merge_threshold = 0.0003
_m = ob_plane.modifiers.new('Bevel', 'BEVEL')
_m.limit_method = 'NONE'
_m = ob_plane.modifiers.new('Auto Smooth', 'NODES')
_m.node_group = ng_auto_smooth
_gi = [s.identifier for s in ng_auto_smooth.interface.items_tree if s.item_type == 'SOCKET' and s.in_out == 'INPUT']
_m[_gi[1]] = 0.754  # Angle
ob_empty.location = (0.0, 0.0, 0.0)
ob_empty.rotation_euler = (0.0, 0.0, -1.571)
ob_empty.empty_display_type = 'IMAGE'
ob_empty.empty_display_size = 5.0
ob_empty.use_empty_image_alpha = True
ob_empty.color = (1.0, 1.0, 1.0, 0.5)
ob_empty.lineart.crease_threshold = 0.0
ob_empty_001.location = (0.0, -2.494, 2.497)
ob_empty_001.rotation_euler = (1.571, -0.0, -0.0)
ob_empty_001.empty_display_type = 'IMAGE'
ob_empty_001.empty_display_size = 5.0
ob_empty_001.use_empty_image_alpha = True
ob_empty_001.color = (1.0, 1.0, 1.0, 0.5)
ob_empty_001.lineart.crease_threshold = 0.0
ob_empty_002.location = (2.473, 0.0, 2.497)
ob_empty_002.rotation_euler = (1.571, -0.0, -1.571)
ob_empty_002.empty_display_type = 'IMAGE'
ob_empty_002.empty_display_size = 5.0
ob_empty_002.use_empty_image_alpha = True
ob_empty_002.color = (1.0, 1.0, 1.0, 0.5)
ob_empty_002.lineart.crease_threshold = 0.0
ob_legs.location = (-0.7617, 0.00824, 0.02502)
ob_legs.scale = (-0.09917, -0.08796, -0.09917)
ob_legs.lineart.crease_threshold = 0.0
_m = ob_legs.modifiers.new('Subdivision', 'SUBSURF')
_m.uv_smooth = 'PRESERVE_CORNERS'
_m.quality = 2
_m.levels = 3
_m.show_only_control_edges = False
_m = ob_legs.modifiers.new('Mirror', 'MIRROR')
_m.use_axis = (False, True, False)
_m.mirror_object = ob_seat

# ---- collection membership
col_collection.objects.link(ob_seat)
col_collection.objects.link(ob_plane)
col_collection_2.objects.link(ob_empty)
col_collection_2.objects.link(ob_empty_001)
col_collection_2.objects.link(ob_empty_002)
col_collection_3.objects.link(ob_legs)
def _layer_coll(name, lc=None):
    lc = lc or bpy.context.view_layer.layer_collection
    for c in lc.children:
        if c.name == name: return c
        r = _layer_coll(name, c)
        if r: return r
_layer_coll('Collection 2').exclude = True

# ---- scene / render settings (as saved in the file)
scene.frame_start = 1; scene.frame_end = 250; scene.frame_set(5)
scene.render.engine = 'BLENDER_EEVEE_NEXT'
scene.cycles.use_denoising = False
scene.cycles.samples = 128
scene.cycles.sampling_pattern = 'TABULATED_SOBOL'
scene.cycles.use_adaptive_sampling = False
scene.cycles.use_light_tree = False
scene.view_settings.view_transform = 'Filmic'
bpy.context.view_layer.update()

# ---- added for rendering (the .blend has no active camera and no usable light): camera, sun
cam_auto = bpy.data.cameras.new('AutoCamera')
cam_auto.lens = 50.0
cam_auto.sensor_width = 36.0
cam_auto.clip_end = 1000.0
ob_auto_camera = bpy.data.objects.new('AutoCamera', cam_auto)
scene.collection.objects.link(ob_auto_camera)
ob_auto_camera.location = (5.03152, -5.95995, 6.46095)
ob_auto_camera.rotation_euler = (1.09748, -7.21219e-08, 0.694738)
scene.camera = ob_auto_camera
light_auto_sun = bpy.data.lights.new('AutoSun', 'SUN')
light_auto_sun.energy = 3.0
light_auto_sun.angle = 0.0523599
ob_auto_sun = bpy.data.objects.new('AutoSun', light_auto_sun)
scene.collection.objects.link(ob_auto_sun)
ob_auto_sun.rotation_euler = (0.872665, 0.174533, 0.523599)
bpy.context.view_layer.update()
